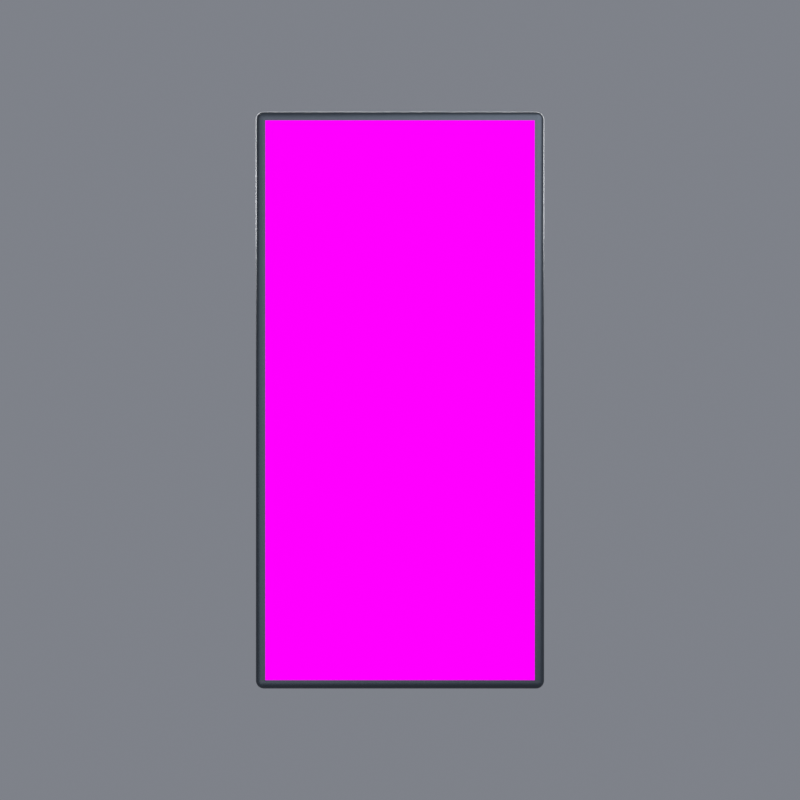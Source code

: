 # Source: phone.blend  (saved by Blender 5.1.30; exported with 4.5.12 LTS)
import bpy
from mathutils import Matrix  # noqa: F401  (used for matrix-valued properties, if any)

bpy.ops.wm.read_factory_settings(use_empty=True)
scene = bpy.context.scene
scene.name = 'Scene'

# ---- collections
col_collection = bpy.data.collections.new('Collection'); scene.collection.children.link(col_collection)

# ---- images (referenced by path relative to the original .blend; pixels are not part of the script)
import os
ASSET_DIR = os.environ.get("B2B_ASSET_DIR", "")  # directory of the original .blend (textures are referenced by path, not embedded)
HERE = os.path.dirname(os.path.abspath(__file__))  # packed textures are extracted next to this script under _unpacked/

def load_image(name, relpath, width, height, colorspace="sRGB"):
    """Load a texture the original file referenced (path relative to the .blend, or extracted next to this script)."""
    p = next((c for c in (os.path.join(HERE, relpath), os.path.join(ASSET_DIR, relpath)) if relpath and os.path.exists(c)), "")
    if p:
        img = bpy.data.images.load(p, check_existing=True)
        img.name = name
    else:  # same state as the original file: an image datablock whose file is absent (Cycles renders it pink)
        img = bpy.data.images.new(name, width, height)
        img.source = "FILE"
        img.filepath = "//" + (relpath or name)
    img.colorspace_settings.name = colorspace
    return img
img_staija_mobile_png_003 = load_image('staija_mobile.png.003', 'staija_mobile.png', 1024, 1024, 'sRGB')

# ---- materials (node trees are filled in below, after node groups)
mat_phonebody_004 = bpy.data.materials.new('PhoneBody.004')
mat_phonescreen_004 = bpy.data.materials.new('PhoneScreen.004')

# ---- material node trees
mat_phonebody_004.use_nodes = True; mat_phonebody_004.node_tree.nodes.clear()
_N = mat_phonebody_004.node_tree.nodes; _L = mat_phonebody_004.node_tree.links
n0 = _N.new('ShaderNodeBsdfPrincipled'); n0.name = 'Principled BSDF'; n0.location = (-200, 100)
n0.inputs[0].default_value = (0.045, 0.055, 0.07, 1.0)
n0.inputs[1].default_value = 0.85
n0.inputs[2].default_value = 0.42
n1 = _N.new('ShaderNodeOutputMaterial'); n1.name = 'Material Output'; n1.location = (200, 100)
_L.new(n0.outputs[0], n1.inputs[0])
n1.is_active_output = True
mat_phonescreen_004.use_nodes = True; mat_phonescreen_004.node_tree.nodes.clear()
_N = mat_phonescreen_004.node_tree.nodes; _L = mat_phonescreen_004.node_tree.links
n0 = _N.new('ShaderNodeOutputMaterial'); n0.name = 'Material Output'; n0.location = (200, 100)
n1 = _N.new('ShaderNodeEmission'); n1.name = 'Emission'; n1.location = (0, 0)
n2 = _N.new('ShaderNodeTexImage'); n2.name = 'Image Texture'; n2.location = (0, 0)
n2.image = img_staija_mobile_png_003
_L.new(n1.outputs[0], n0.inputs[0])
_L.new(n2.outputs[0], n1.inputs[0])
n0.is_active_output = True

# ---- world
world_world = bpy.data.worlds.new('World'); scene.world = world_world
world_world.use_nodes = True; world_world.node_tree.nodes.clear()
_N = world_world.node_tree.nodes; _L = world_world.node_tree.links
n0 = _N.new('ShaderNodeOutputWorld'); n0.name = 'World Output'; n0.location = (200, 100)
n1 = _N.new('ShaderNodeBackground'); n1.name = 'Background'; n1.location = (-200, 100)
n1.inputs[0].default_value = (0.35, 0.37, 0.42, 1.0)
n1.inputs[1].default_value = 0.6
_L.new(n1.outputs[0], n0.inputs[0])
n0.is_active_output = True
world_world.color = (0.05088, 0.05088, 0.05088)
world_world.sun_shadow_jitter_overblur = 0.0

# ---- cameras
cam_camera_007 = bpy.data.cameras.new('Camera.007')

# ---- lights
light_area_007 = bpy.data.lights.new('Area.007', 'AREA')
light_area_007.energy = 700.0
light_area_007.size = 8.0
light_area_007.size_y = 1.0
light_area_008 = bpy.data.lights.new('Area.008', 'AREA')
light_area_008.energy = 250.0
light_area_008.size = 8.0
light_area_008.size_y = 1.0
light_rimlight = bpy.data.lights.new('RimLight', 'AREA')
light_rimlight.energy = 900.0
light_rimlight.size = 6.0

# ---- meshes
me_cube_005 = bpy.data.meshes.new('Cube.005')
me_cube_005.from_pydata([(-0.35, -0.7, -0.02), (-0.35, -0.7, 0.02), (-0.35, 0.7, -0.02), (-0.35, 0.7, 0.02), (0.35, -0.7, -0.02), (0.35, -0.7, 0.02), (0.35, 0.7, -0.02), (0.35, 0.7, 0.02)], [], [(0, 1, 3, 2), (2, 3, 7, 6), (6, 7, 5, 4), (4, 5, 1, 0), (2, 6, 4, 0), (7, 3, 1, 5)])
me_cube_005.polygons.foreach_set('use_smooth', [True] * 6)
_uv = me_cube_005.uv_layers.new(name='UVMap')
_uv.uv.foreach_set('vector', [0.375, 0.0, 0.625, 0.0, 0.625, 0.25, 0.375, 0.25, 0.375, 0.25, 0.625, 0.25, 0.625, 0.5, 0.375, 0.5, 0.375, 0.5, 0.625, 0.5, 0.625, 0.75, 0.375, 0.75, 0.375, 0.75, 0.625, 0.75, 0.625, 1.0, 0.375, 1.0, 0.125, 0.5, 0.375, 0.5, 0.375, 0.75, 0.125, 0.75, 0.625, 0.5, 0.875, 0.5, 0.875, 0.75, 0.625, 0.75])
me_cube_005.materials.append(mat_phonebody_004)
me_cube_005.update()
me_plane_004 = bpy.data.meshes.new('Plane.004')
me_plane_004.from_pydata([(-0.5, -0.5, 0.0), (0.5, -0.5, 0.0), (-0.5, 0.5, 0.0), (0.5, 0.5, 0.0)], [], [(0, 1, 3, 2)])
_uv = me_plane_004.uv_layers.new(name='UVMap')
_uv.uv.foreach_set('vector', [0.0, 0.0, 1.0, 0.0, 1.0, 1.0, 0.0, 1.0])
me_plane_004.materials.append(mat_phonescreen_004)
me_plane_004.update()

# ---- objects
ob_cube = bpy.data.objects.new('Cube', me_cube_005)
ob_plane = bpy.data.objects.new('Plane', me_plane_004)
ob_camera = bpy.data.objects.new('Camera', cam_camera_007)
ob_area = bpy.data.objects.new('Area', light_area_007)
ob_area_001 = bpy.data.objects.new('Area.001', light_area_008)
ob_rimlight = bpy.data.objects.new('RimLight', light_rimlight)

# ---- transforms, parenting, visibility, modifiers, constraints
ob_cube.location = (0.0, 0.0, 0.0)
ob_cube.rotation_euler = (1.571, 0.0, 0.0)
_m = ob_cube.modifiers.new('Bevel', 'BEVEL')
_m.width = 0.03
_m.width_pct = 0.03
_m.segments = 12
ob_plane.parent = ob_cube
ob_plane.location = (0.0, 0.0, 0.021)
ob_plane.scale = (0.65, 1.35, 1.0)
ob_camera.location = (0.0, -2.7, 0.0)
ob_camera.rotation_euler = (1.571, 0.0, 0.0)
ob_area.location = (3.5, -4.0, 2.5)
ob_area.rotation_euler = (0.9599, 0.4363, 0.2618)
ob_area_001.location = (-3.5, -3.5, -0.5)
ob_area_001.rotation_euler = (1.309, -0.6109, 0.0)
ob_rimlight.location = (0.0, 4.0, 3.0)
ob_rimlight.rotation_euler = (-2.269, 0.0, 0.0)

# ---- collection membership
col_collection.objects.link(ob_cube)
col_collection.objects.link(ob_plane)
col_collection.objects.link(ob_camera)
col_collection.objects.link(ob_area)
col_collection.objects.link(ob_area_001)
col_collection.objects.link(ob_rimlight)

# ---- scene / render settings (as saved in the file)
scene.camera = ob_camera
scene.frame_start = 1; scene.frame_end = 60; scene.frame_set(1)
scene.render.engine = 'BLENDER_EEVEE_NEXT'
scene.render.resolution_x = 1600
scene.render.resolution_y = 1600
scene.render.film_transparent = True
scene.render.bake_bias = 0.0
scene.render.bake_samples = 0
scene.cycles.sampling_pattern = 'TABULATED_SOBOL'
scene.eevee.use_volume_custom_range = False
scene.view_settings.view_transform = 'Standard'
bpy.context.view_layer.update()
